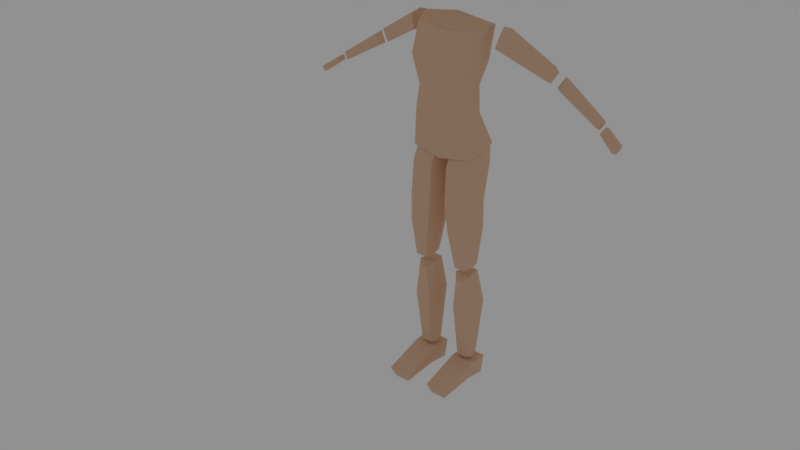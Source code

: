 # Source: human01.blend  (saved by Blender 2.79.0; exported with 4.5.12 LTS)
import bpy
from mathutils import Matrix  # noqa: F401  (used for matrix-valued properties, if any)

bpy.ops.wm.read_factory_settings(use_empty=True)
scene = bpy.context.scene
scene.name = 'Scene'

# ---- collections
col_collection_1 = bpy.data.collections.new('Collection 1'); scene.collection.children.link(col_collection_1)

# ---- materials (node trees are filled in below, after node groups)
mat_skin = bpy.data.materials.new('skin')
mat_skin.alpha_threshold = 0.0
mat_skin.roughness = 0.5

# ---- material node trees
mat_skin.use_nodes = True; mat_skin.node_tree.nodes.clear()
_N = mat_skin.node_tree.nodes; _L = mat_skin.node_tree.links
n0 = _N.new('ShaderNodeOutputMaterial'); n0.name = 'Material Output'; n0.location = (300, 300)
n1 = _N.new('ShaderNodeBsdfDiffuse'); n1.name = 'Diffuse BSDF'; n1.location = (10, 300)
n1.inputs[0].default_value = (0.8, 0.5358, 0.3583, 1.0)
_L.new(n1.outputs[0], n0.inputs[0])
n0.is_active_output = True

# ---- world
world_world = bpy.data.worlds.new('World'); scene.world = world_world
world_world.use_nodes = True; world_world.node_tree.nodes.clear()
_N = world_world.node_tree.nodes; _L = world_world.node_tree.links
n0 = _N.new('ShaderNodeOutputWorld'); n0.name = 'World Output'; n0.location = (300, 300)
n1 = _N.new('ShaderNodeBackground'); n1.name = 'Background'; n1.location = (10, 300)
n1.inputs[0].default_value = (0.281, 0.281, 0.281, 1.0)
_L.new(n1.outputs[0], n0.inputs[0])
n0.is_active_output = True
world_world.color = (0.05088, 0.05088, 0.05088)
world_world.use_sun_shadow = False
world_world.sun_shadow_jitter_overblur = 0.0
world_world.cycles.sampling_method = 'MANUAL'

# ---- meshes
me_plane = bpy.data.meshes.new('Plane')
me_plane.from_pydata([(0.1124, 0.109, 1.599), (0.09482, -0.1024, 1.366), (0.1388, -0.05673, 1.608), (0.09484, 0.0394, 1.365), (0.0, -0.1148, 1.33), (0.0, 0.03477, 1.328), (0.0, -0.06651, 1.592), (0.0, 0.07689, 1.605), (0.1162, -0.03384, 1.368), (0.1642, 0.02154, 1.628), (0.0, -0.03991, 1.302), (0.0, 0.01047, 1.656), (0.1065, 0.03041, 1.254), (0.1422, -0.07132, 1.085), (0.1205, -0.08976, 1.26), (0.1428, 0.07495, 1.119), (0.0, -0.09067, 1.067), (0.0, 0.07983, 1.091), (0.0, -0.1108, 1.248), (0.0, 0.05307, 1.253), (0.155, 0.02177, 1.114), (0.1314, -0.0189, 1.275), (0.0, 0.007759, 1.044), (0.0, -0.03433, 1.299), (0.125, 0.0893, 1.124), (0.1251, -0.0716, 0.5777), (0.1243, -0.04896, 1.132), (0.1251, 0.02263, 0.5794), (0.1374, -0.02652, 0.5791), (0.1441, 0.02353, 1.157), (0.06582, -0.02606, 0.5791), (0.07817, 0.0231, 0.5794), (0.01316, 0.02412, 1.158), (0.0345, 0.08991, 1.124), (0.07817, -0.07113, 0.5777), (0.03446, -0.04838, 1.132), (0.1154, -0.06079, 0.5162), (0.1154, 0.04185, 0.535), (0.134, -0.03567, 0.538), (0.05696, -0.03516, 0.5385), (0.07816, 0.04212, 0.5353), (0.07816, -0.06043, 0.5162), (0.1334, -0.001692, 0.1187), (0.1211, 0.04102, 0.1241), (0.1211, -0.03003, 0.1263), (0.06185, -0.001228, 0.1187), (0.07419, 0.04149, 0.1241), (0.07419, -0.02956, 0.1263), (0.133, 0.06938, 0.3805), (0.06751, 0.06997, 0.3805), (0.05027, -0.01343, 0.384), (0.1503, -0.01401, 0.384), (0.06751, -0.0621, 0.3823), (0.133, -0.06268, 0.3822), (0.04284, 0.04546, 1.746), (0.0427, -0.07997, 1.746), (0.0, -0.07947, 1.746), (0.0, 0.04533, 1.746), (0.05388, -0.01639, 1.737), (0.0, -0.01675, 1.723), (0.04326, 0.03991, 1.943), (0.0, 0.03987, 1.942), (0.0, -0.07664, 1.942), (0.04317, -0.07697, 1.942), (0.05226, -0.01857, 1.953), (0.0, -0.01849, 1.967), (0.0978, -0.01801, 1.844), (0.06592, -0.1124, 1.842), (0.06612, 0.07648, 1.843), (0.0, 0.08745, 1.842), (0.0, -0.123, 1.841), (0.2083, 0.07991, 1.608), (0.198, -0.01454, 1.547), (0.216, -0.005816, 1.608), (0.1901, 0.07026, 1.546), (0.1859, 0.02255, 1.554), (0.2036, 0.03331, 1.624), (0.4036, 0.06914, 1.432), (0.3834, 0.08972, 1.455), (0.4335, 0.07589, 1.482), (0.4068, 0.0953, 1.493), (0.3857, 0.03926, 1.454), (0.409, 0.04443, 1.492), (0.4283, 0.08082, 1.421), (0.4481, 0.09742, 1.414), (0.4569, 0.0898, 1.467), (0.4693, 0.1043, 1.448), (0.4483, 0.06102, 1.415), (0.4694, 0.0675, 1.449), (0.6317, 0.06373, 1.305), (0.6225, 0.08096, 1.313), (0.651, 0.0701, 1.336), (0.6382, 0.08636, 1.338), (0.6226, 0.0519, 1.313), (0.6383, 0.05685, 1.338), (0.1332, 0.04473, 0.8767), (0.1376, 0.03977, 0.7498), (0.1376, -0.0941, 0.7471), (0.1332, -0.1015, 0.875), (0.1602, -0.03017, 0.7542), (0.1578, -0.0341, 0.8869), (0.04002, 0.04546, 0.8767), (0.05184, 0.04043, 0.7499), (0.05184, -0.09344, 0.7472), (0.04002, -0.1008, 0.875), (0.02926, -0.02951, 0.7542), (0.01549, -0.03341, 0.8869), (0.6464, 0.05218, 1.304), (0.6514, 0.0721, 1.302), (0.6591, 0.05664, 1.324), (0.6615, 0.07568, 1.319), (0.6516, 0.0303, 1.303), (0.6616, 0.03373, 1.319), (0.727, 0.03119, 1.244), (0.7206, 0.0578, 1.251), (0.7411, 0.03569, 1.267), (0.7316, 0.06132, 1.269), (0.7208, 0.008823, 1.251), (0.7319, 0.01235, 1.269), (0.1291, -0.09316, 1.031), (0.1582, -0.001536, 1.039), (0.03726, -0.09252, 1.031), (0.00813, -0.0008491, 1.039), (0.1291, 0.08203, 1.023), (0.03726, 0.08267, 1.023), (0.1551, -0.02908, 0.107), (0.1365, -0.03067, 0.01964), (0.04739, -0.02879, 0.106), (0.06596, -0.03038, 0.01865), (0.1552, -0.2141, 0.04809), (0.1366, -0.2002, 0.006819), (0.0475, -0.2141, 0.04762), (0.06606, -0.2002, 0.006356), (0.1549, 0.05734, 0.1073), (0.1364, 0.06469, 0.006503), (0.04728, 0.05763, 0.1063), (0.06584, 0.06498, 0.005506), (0.0, 0.05583, 1.466), (0.1123, 0.07421, 1.464), (0.1238, -0.116, 1.49), (0.0, -0.1228, 1.489), (0.1418, -0.006153, 1.483)], [], [(5, 19, 23, 10), (11, 9, 0, 7), (138, 137, 7, 0), (140, 139, 2, 6), (141, 138, 0, 9), (139, 141, 9, 2), (6, 2, 9, 11), (3, 12, 19, 5), (22, 17, 15, 20), (8, 21, 12, 3), (15, 17, 19, 12), (16, 13, 14, 18), (20, 15, 12, 21), (13, 20, 21, 14), (1, 14, 21, 8), (16, 22, 20, 13), (120, 123, 24, 29), (119, 120, 29, 26), (122, 32, 33, 124), (121, 35, 32, 122), (25, 34, 30, 28), (123, 124, 33, 24), (28, 30, 31, 27), (29, 32, 35, 26), (97, 103, 34, 25), (24, 33, 32, 29), (36, 38, 39, 41), (38, 37, 40, 39), (44, 47, 45, 42), (42, 45, 46, 43), (49, 48, 43, 46), (50, 49, 46, 45), (48, 51, 42, 43), (53, 52, 47, 44), (52, 50, 45, 47), (51, 53, 44, 42), (38, 36, 53, 51), (41, 39, 50, 52), (36, 41, 52, 53), (37, 38, 51, 48), (39, 40, 49, 50), (40, 37, 48, 49), (59, 57, 54, 58), (56, 59, 58, 55), (65, 64, 60, 61), (62, 63, 64, 65), (67, 66, 64, 63), (66, 68, 60, 64), (68, 69, 61, 60), (70, 67, 63, 62), (56, 55, 67, 70), (54, 57, 69, 68), (58, 54, 68, 66), (55, 58, 66, 67), (75, 76, 71, 74), (72, 73, 76, 75), (77, 78, 80, 79), (81, 77, 79, 82), (75, 74, 78, 77), (76, 73, 82, 79), (73, 72, 81, 82), (71, 76, 79, 80), (72, 75, 77, 81), (74, 71, 80, 78), (83, 85, 86, 84), (87, 88, 85, 83), (89, 90, 92, 91), (93, 89, 91, 94), (84, 86, 92, 90), (83, 84, 90, 89), (85, 88, 94, 91), (88, 87, 93, 94), (86, 85, 91, 92), (87, 83, 89, 93), (119, 121, 104, 98), (98, 104, 103, 97), (27, 31, 102, 96), (96, 102, 101, 95), (34, 103, 105, 30), (103, 104, 106, 105), (30, 105, 102, 31), (105, 106, 101, 102), (25, 28, 99, 97), (97, 99, 100, 98), (28, 27, 96, 99), (99, 96, 95, 100), (107, 109, 110, 108), (111, 112, 109, 107), (113, 114, 116, 115), (117, 113, 115, 118), (109, 112, 118, 115), (112, 111, 117, 118), (110, 109, 115, 116), (111, 107, 113, 117), (108, 110, 116, 114), (107, 108, 114, 113), (26, 35, 121, 119), (95, 101, 124, 123), (104, 121, 122, 106), (106, 122, 124, 101), (98, 100, 120, 119), (100, 95, 123, 120), (127, 125, 133, 135), (129, 131, 132, 130), (125, 127, 131, 129), (126, 125, 129, 130), (128, 126, 130, 132), (127, 128, 132, 131), (133, 134, 136, 135), (125, 126, 134, 133), (126, 128, 136, 134), (128, 127, 135, 136), (1, 8, 141, 139), (8, 3, 138, 141), (4, 1, 139, 140), (3, 5, 137, 138), (10, 23, 18, 4), (4, 18, 14, 1)])
me_plane.materials.append(mat_skin)
me_plane.use_remesh_preserve_volume = False
me_plane.use_remesh_preserve_attributes = False
me_plane.use_mirror_vertex_groups = False
me_plane.update()
arm_metarig = bpy.data.armatures.new('metarig')  # bones are not reproduced

# ---- objects
ob_metarig = bpy.data.objects.new('metarig', arm_metarig)
ob_plane = bpy.data.objects.new('Plane', me_plane)

# ---- transforms, parenting, visibility, modifiers, constraints
ob_metarig.location = (0.0, 0.0, 0.0)
ob_metarig.show_in_front = True
ob_metarig.lineart.crease_threshold = 0.0
ob_plane.parent = ob_metarig
ob_plane.location = (0.0, 0.0, 0.0)
ob_plane.hide_select = True
ob_plane.lineart.crease_threshold = 0.0
_vg = ob_plane.vertex_groups.new(name='spine')
for _i, _w in zip([4, 12, 13, 14, 15, 16, 17, 18, 19, 20, 21, 22, 24, 26, 29, 32, 33, 35, 101, 122, 123, 124], [0.01678, 0.08021, 0.5155, 0.09149, 0.5209, 0.7757, 0.9268, 0.1447, 0.03297, 0.4947, 0.06547, 0.9241, 0.3047, 0.1093, 0.2377, 0.8144, 0.58, 0.2723, 0.01842, 0.1584, 0.1056, 0.6353]): _vg.add([_i], _w, 'REPLACE')
_vg = ob_plane.vertex_groups.new(name='spine.001')
for _i, _w in zip([1, 3, 4, 5, 8, 10, 12, 13, 14, 15, 16, 17, 18, 19, 20, 21, 22, 23, 139, 140, 141], [0.1469, 0.108, 0.1711, 0.07592, 0.1519, 0.1227, 0.7797, 0.3841, 0.7002, 0.3952, 0.1717, 0.06413, 0.6342, 0.8827, 0.411, 0.7191, 0.06067, 0.1082, 0.01579, 0.01852, 0.003245]): _vg.add([_i], _w, 'REPLACE')
_vg = ob_plane.vertex_groups.new(name='spine.002')
for _i, _w in zip([1, 2, 3, 4, 5, 6, 8, 10, 12, 13, 14, 15, 16, 18, 19, 20, 21, 23, 137, 138, 139, 140, 141], [0.6624, 0.03318, 0.6915, 0.7362, 0.8855, 0.1128, 0.6519, 0.8425, 0.1132, 0.08353, 0.1717, 0.06871, 0.04233, 0.1998, 0.07274, 0.07732, 0.1722, 0.8618, 0.04522, 0.1331, 0.2471, 0.5846, 0.143]): _vg.add([_i], _w, 'REPLACE')
_vg = ob_plane.vertex_groups.new(name='spine.003')
for _i, _w in zip([0, 1, 2, 3, 4, 5, 6, 7, 8, 11, 14, 21, 137, 138, 139, 140, 141], [0.2181, 0.1377, 0.1755, 0.1643, 0.05316, 0.01538, 0.7881, 0.901, 0.1465, 0.9999, 0.01042, 0.02133, 0.9314, 0.7118, 0.5716, 0.3374, 0.6556]): _vg.add([_i], _w, 'REPLACE')
_vg = ob_plane.vertex_groups.new(name='spine.004')
_vg = ob_plane.vertex_groups.new(name='spine.005')
for _i, _w in zip([54, 55, 56, 57, 58, 59, 66, 67, 68, 69, 70], [0.2912, 0.21, 0.2213, 0.2993, 0.7421, 0.9941, 0.07609, 0.04325, 0.05372, 0.06629, 0.05185]): _vg.add([_i], _w, 'REPLACE')
_vg = ob_plane.vertex_groups.new(name='spine.006')
for _i, _w in zip([54, 55, 56, 57, 58, 59, 60, 61, 62, 63, 64, 65, 66, 67, 68, 69, 70], [0.5939, 0.7876, 0.7815, 0.3707, 0.2412, 0.01427, 0.9809, 0.98, 0.9914, 0.9895, 0.9914, 0.9994, 0.9183, 0.9521, 0.915, 0.8782, 0.9481]): _vg.add([_i], _w, 'REPLACE')
_vg = ob_plane.vertex_groups.new(name='shoulder.L')
for _i, _w in zip([0, 1, 2, 6, 7, 8, 9, 138, 139, 140, 141], [0.7635, 0.01424, 0.7769, 0.09089, 0.09183, 0.01744, 0.9777, 0.132, 0.1442, 0.02515, 0.1718]): _vg.add([_i], _w, 'REPLACE')
_vg = ob_plane.vertex_groups.new(name='upper_arm.L')
_vg.add([71, 72, 73, 74, 75, 76, 77, 78, 79, 80, 81, 82], 1.0, 'REPLACE')
_vg = ob_plane.vertex_groups.new(name='forearm.L')
for _i, _w in zip([83, 84, 85, 86, 87, 88, 89, 90, 91, 92, 93, 94, 107, 108, 109, 110, 111, 112], [1.0, 1.0, 1.0, 1.0, 1.0, 1.0, 1.0, 1.0, 1.0, 1.0, 1.0, 1.0, 0.8907, 0.6009, 0.8124, 0.3872, 0.198, 0.1802]): _vg.add([_i], _w, 'REPLACE')
_vg = ob_plane.vertex_groups.new(name='hand.L')
for _i, _w in zip([107, 108, 109, 110, 111, 112, 113, 114, 115, 116, 117, 118], [0.1093, 0.3991, 0.1876, 0.6128, 0.802, 0.8198, 1.009, 0.9789, 0.9975, 0.9766, 0.9968, 1.002]): _vg.add([_i], _w, 'REPLACE')
_vg = ob_plane.vertex_groups.new(name='shoulder.R')
_vg = ob_plane.vertex_groups.new(name='upper_arm.R')
_vg = ob_plane.vertex_groups.new(name='forearm.R')
_vg = ob_plane.vertex_groups.new(name='hand.R')
_vg = ob_plane.vertex_groups.new(name='breast.L')
for _i, _w in zip([0, 1, 2, 3, 4, 5, 6, 7, 8, 10, 137, 138, 139, 140, 141], [0.1505, 0.6041, 0.08364, 0.7096, 0.2014, 0.04092, 0.05755, 0.003035, 0.7591, 0.1228, 0.0806, 0.9656, 0.9346, 0.2619, 0.9736]): _vg.add([_i], _w, 'REPLACE')
_vg = ob_plane.vertex_groups.new(name='breast.R')
_vg = ob_plane.vertex_groups.new(name='pelvis.L')
for _i, _w in zip([24, 26, 29, 32, 33, 35, 101, 106, 119, 120, 121, 122, 123, 124], [0.4166, 0.8373, 0.5803, 0.2207, 0.4605, 0.7439, 0.05133, 0.07487, 0.1565, 0.05614, 0.333, 0.8989, 0.1414, 0.8119]): _vg.add([_i], _w, 'REPLACE')
_vg = ob_plane.vertex_groups.new(name='pelvis.R')
for _i, _w in zip([4, 12, 13, 14, 15, 16, 17, 18, 20, 21, 22], [0.008977, 0.02504, 0.3888, 0.06898, 0.2096, 0.7369, 0.09361, 0.1331, 0.2784, 0.02686, 0.7726]): _vg.add([_i], _w, 'REPLACE')
_vg = ob_plane.vertex_groups.new(name='thigh.L')
for _i, _w in zip([24, 25, 26, 27, 28, 29, 30, 31, 32, 33, 34, 35, 95, 96, 97, 98, 99, 100, 101, 102, 103, 104, 105, 106, 119, 120, 121, 122, 123, 124], [0.6953, 1.0, 0.8907, 1.0, 1.0, 0.7623, 1.0, 0.9999, 0.1856, 0.42, 1.0, 0.7277, 0.9943, 0.9997, 0.9999, 0.9995, 0.9999, 0.9985, 0.9658, 0.9982, 0.9999, 0.9995, 0.9988, 0.9862, 0.9908, 0.9772, 0.9791, 0.8416, 0.8944, 0.3647]): _vg.add([_i], _w, 'REPLACE')
_vg = ob_plane.vertex_groups.new(name='shin.L')
for _i, _w in zip([36, 37, 38, 39, 40, 41, 42, 43, 44, 45, 46, 47, 48, 49, 50, 51, 52, 53, 127, 133, 134, 135, 136], [1.0, 1.0, 1.0, 1.0, 1.0, 1.0, 1.0, 1.0, 1.0, 1.0, 1.0, 1.0, 1.0, 1.0, 1.0, 1.0, 1.0, 1.0, 0.05552, 0.1222, 0.3338, 0.7121, 0.1954]): _vg.add([_i], _w, 'REPLACE')
_vg = ob_plane.vertex_groups.new(name='foot.L')
for _i, _w in zip([125, 126, 127, 128, 129, 130, 131, 132, 133, 134, 135, 136], [0.9842, 0.9835, 0.9445, 0.986, 0.9956, 0.9952, 0.9932, 0.9951, 0.8778, 0.6662, 0.2879, 0.8046]): _vg.add([_i], _w, 'REPLACE')
_vg = ob_plane.vertex_groups.new(name='toe.L')
for _i, _w in zip([125, 126, 127, 129, 130, 131, 132], [0.008583, 0.003302, 0.002643, 0.9225, 0.919, 0.9336, 0.9459]): _vg.add([_i], _w, 'REPLACE')
_vg = ob_plane.vertex_groups.new(name='heel.02.L')
for _i, _w in zip([126, 128, 133, 134, 135, 136], [0.03537, 0.0223, 0.127, 0.9258, 0.1019, 0.9512]): _vg.add([_i], _w, 'REPLACE')
_vg = ob_plane.vertex_groups.new(name='thigh.R')
_vg = ob_plane.vertex_groups.new(name='shin.R')
_vg = ob_plane.vertex_groups.new(name='foot.R')
_vg = ob_plane.vertex_groups.new(name='toe.R')
_vg = ob_plane.vertex_groups.new(name='heel.02.R')
_vg = ob_plane.vertex_groups.new(name='Bone')
for _i, _w in zip([54, 55, 56, 57, 58, 59, 66, 67, 68, 69, 70], [0.4061, 0.2124, 0.2185, 0.6293, 0.7588, 0.9679, 0.08172, 0.04574, 0.085, 0.1218, 0.05195]): _vg.add([_i], _w, 'REPLACE')
_m = ob_plane.modifiers.new('Mirror', 'MIRROR')
_m.use_clip = True
_m = ob_plane.modifiers.new('Armature', 'ARMATURE')
_m.object = ob_metarig

# ---- collection membership
col_collection_1.objects.link(ob_metarig)
col_collection_1.objects.link(ob_plane)

# ---- scene / render settings (as saved in the file)
scene.frame_start = 0; scene.frame_end = 29; scene.frame_set(6)
scene.render.engine = 'CYCLES'
scene.render.resolution_percentage = 50
scene.render.dither_intensity = 0.0
scene.cycles.use_denoising = False
scene.cycles.samples = 128
scene.cycles.sampling_pattern = 'TABULATED_SOBOL'
scene.cycles.use_adaptive_sampling = False
scene.cycles.use_light_tree = False
scene.cycles.blur_glossy = 0.0
scene.cycles.sample_clamp_indirect = 0.0
scene.view_settings.view_transform = 'Standard'
bpy.context.view_layer.update()

# ---- added for rendering (the .blend has no active camera): camera
cam_auto = bpy.data.cameras.new('AutoCamera')
cam_auto.lens = 50.0
cam_auto.sensor_width = 36.0
cam_auto.clip_end = 1000.0
ob_auto_camera = bpy.data.objects.new('AutoCamera', cam_auto)
scene.collection.objects.link(ob_auto_camera)
ob_auto_camera.location = (2.51548, -3.35569, 2.872)
ob_auto_camera.rotation_euler = (1.09748, -7.21219e-08, 0.694738)
scene.camera = ob_auto_camera
bpy.context.view_layer.update()
